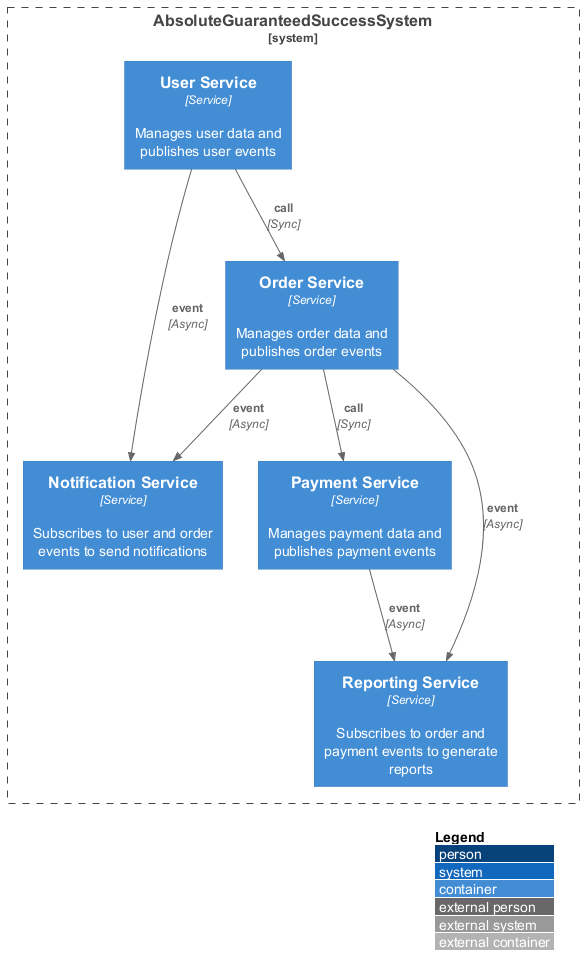

The diagram above was rendered by PlantUML. Its source (embedded in the PNG):
@startuml
!include https://raw.githubusercontent.com/plantuml-stdlib/C4-PlantUML/master/C4_Container.puml
LAYOUT_WITH_LEGEND()
System_Boundary(system, "AbsoluteGuaranteedSuccessSystem") {
  Container(UserService, "User Service", "Service", "Manages user data and publishes user events")
  Container(OrderService, "Order Service", "Service", "Manages order data and publishes order events")
  Container(PaymentService, "Payment Service", "Service", "Manages payment data and publishes payment events")
  Container(NotificationService, "Notification Service", "Service", "Subscribes to user and order events to send notifications")
  Container(ReportingService, "Reporting Service", "Service", "Subscribes to order and payment events to generate reports")
}
Rel(UserService, NotificationService, "event", "Async")
Rel(OrderService, NotificationService, "event", "Async")
Rel(OrderService, ReportingService, "event", "Async")
Rel(PaymentService, ReportingService, "event", "Async")
Rel(UserService, OrderService, "call", "Sync")
Rel(OrderService, PaymentService, "call", "Sync")
@enduml